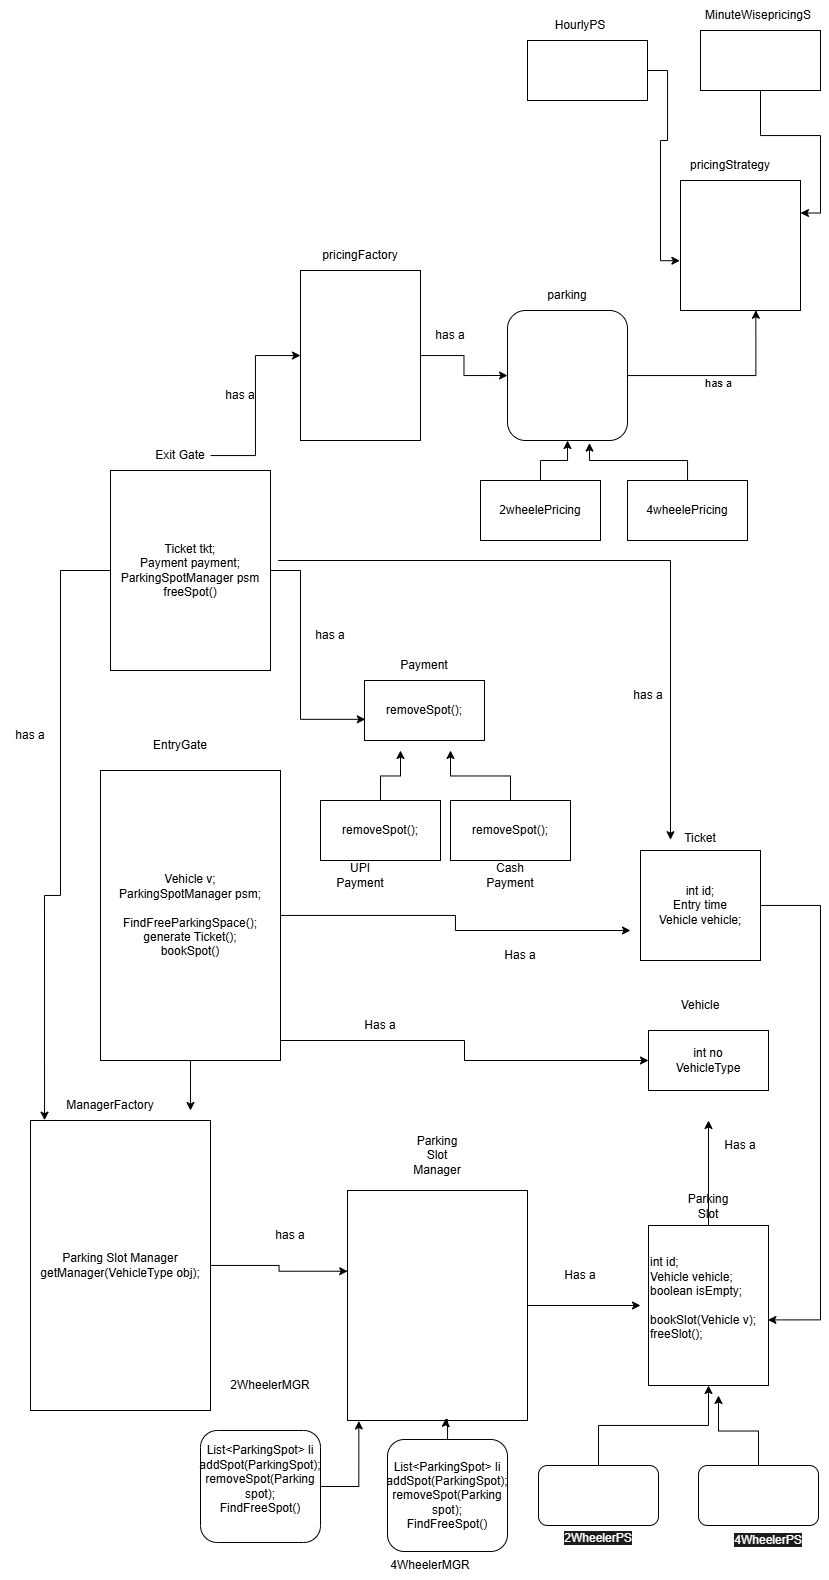

The diagram above was exported from draw.io. Its source (the exported page's mxGraphModel, read from the mxfile embedded in the PNG):
<mxGraphModel dx="1924" dy="1724" grid="1" gridSize="10" guides="1" tooltips="1" connect="1" arrows="1" fold="1" page="1" pageScale="1" pageWidth="827" pageHeight="1169" math="0" shadow="0">
  <root>
    <mxCell id="0" />
    <mxCell id="1" parent="0" />
    <mxCell id="00gXuK_OJEwVB9YBZNzq-15" edge="1" parent="1" source="00gXuK_OJEwVB9YBZNzq-1" style="edgeStyle=orthogonalEdgeStyle;rounded=0;orthogonalLoop=1;jettySize=auto;html=1;">
      <mxGeometry relative="1" as="geometry">
        <mxPoint x="698" y="700" as="targetPoint" />
      </mxGeometry>
    </mxCell>
    <mxCell id="00gXuK_OJEwVB9YBZNzq-1" parent="1" style="rounded=0;whiteSpace=wrap;html=1;align=left;" value="int id;&lt;div&gt;Vehicle vehicle;&lt;br&gt;boolean isEmpty;&lt;/div&gt;&lt;div&gt;&lt;br&gt;bookSlot(Vehicle v);&lt;/div&gt;&lt;div&gt;freeSlot();&lt;/div&gt;&lt;div style=&quot;&quot;&gt;&lt;br&gt;&lt;/div&gt;" vertex="1">
      <mxGeometry height="160" width="120" x="638" y="805" as="geometry" />
    </mxCell>
    <mxCell id="00gXuK_OJEwVB9YBZNzq-2" parent="1" style="text;html=1;whiteSpace=wrap;strokeColor=none;fillColor=none;align=center;verticalAlign=middle;rounded=0;" value="Parking Slot" vertex="1">
      <mxGeometry height="30" width="60" x="668" y="771" as="geometry" />
    </mxCell>
    <mxCell id="00gXuK_OJEwVB9YBZNzq-4" edge="1" parent="1" source="00gXuK_OJEwVB9YBZNzq-3" style="edgeStyle=orthogonalEdgeStyle;rounded=0;orthogonalLoop=1;jettySize=auto;html=1;" target="00gXuK_OJEwVB9YBZNzq-1">
      <mxGeometry relative="1" as="geometry" />
    </mxCell>
    <mxCell id="00gXuK_OJEwVB9YBZNzq-3" parent="1" style="rounded=1;whiteSpace=wrap;html=1;" value="" vertex="1">
      <mxGeometry height="60" width="120" x="528" y="1045" as="geometry" />
    </mxCell>
    <mxCell id="00gXuK_OJEwVB9YBZNzq-8" edge="1" parent="1" source="00gXuK_OJEwVB9YBZNzq-6" style="edgeStyle=orthogonalEdgeStyle;rounded=0;orthogonalLoop=1;jettySize=auto;html=1;">
      <mxGeometry relative="1" as="geometry">
        <mxPoint x="708" y="975" as="targetPoint" />
      </mxGeometry>
    </mxCell>
    <mxCell id="00gXuK_OJEwVB9YBZNzq-6" parent="1" style="rounded=1;whiteSpace=wrap;html=1;" value="" vertex="1">
      <mxGeometry height="60" width="120" x="688" y="1045" as="geometry" />
    </mxCell>
    <mxCell id="00gXuK_OJEwVB9YBZNzq-9" parent="1" style="text;html=1;whiteSpace=wrap;strokeColor=none;fillColor=none;align=center;verticalAlign=middle;rounded=0;" value="&lt;br&gt;&lt;span style=&quot;color: rgb(255, 255, 255); font-family: Helvetica; font-size: 12px; font-style: normal; font-variant-ligatures: normal; font-variant-caps: normal; font-weight: 400; letter-spacing: normal; orphans: 2; text-align: center; text-indent: 0px; text-transform: none; widows: 2; word-spacing: 0px; -webkit-text-stroke-width: 0px; white-space: normal; background-color: rgb(27, 29, 30); text-decoration-thickness: initial; text-decoration-style: initial; text-decoration-color: initial; float: none; display: inline !important;&quot;&gt;4WheelerPS&lt;/span&gt;&lt;div&gt;&lt;br/&gt;&lt;/div&gt;" vertex="1">
      <mxGeometry height="30" width="60" x="728" y="1105" as="geometry" />
    </mxCell>
    <mxCell id="00gXuK_OJEwVB9YBZNzq-10" parent="1" style="text;html=1;whiteSpace=wrap;strokeColor=none;fillColor=none;align=center;verticalAlign=middle;rounded=0;" value="&#10;&lt;span style=&quot;color: rgb(255, 255, 255); font-family: Helvetica; font-size: 12px; font-style: normal; font-variant-ligatures: normal; font-variant-caps: normal; font-weight: 400; letter-spacing: normal; orphans: 2; text-align: center; text-indent: 0px; text-transform: none; widows: 2; word-spacing: 0px; -webkit-text-stroke-width: 0px; white-space: normal; background-color: rgb(27, 29, 30); text-decoration-thickness: initial; text-decoration-style: initial; text-decoration-color: initial; display: inline !important; float: none;&quot;&gt;2WheelerPS&lt;/span&gt;&#10;&#10;" vertex="1">
      <mxGeometry height="30" width="60" x="558" y="1110" as="geometry" />
    </mxCell>
    <mxCell id="00gXuK_OJEwVB9YBZNzq-13" parent="1" style="rounded=0;whiteSpace=wrap;html=1;" value="int no&lt;div&gt;VehicleType&lt;/div&gt;" vertex="1">
      <mxGeometry height="60" width="120" x="638" y="610" as="geometry" />
    </mxCell>
    <mxCell id="00gXuK_OJEwVB9YBZNzq-14" parent="1" style="text;html=1;whiteSpace=wrap;strokeColor=none;fillColor=none;align=center;verticalAlign=middle;rounded=0;" value="Vehicle" vertex="1">
      <mxGeometry height="30" width="60" x="660" y="570" as="geometry" />
    </mxCell>
    <mxCell id="00gXuK_OJEwVB9YBZNzq-16" parent="1" style="text;html=1;whiteSpace=wrap;strokeColor=none;fillColor=none;align=center;verticalAlign=middle;rounded=0;" value="Has a" vertex="1">
      <mxGeometry height="30" width="60" x="700" y="710" as="geometry" />
    </mxCell>
    <mxCell id="00gXuK_OJEwVB9YBZNzq-31" edge="1" parent="1" source="00gXuK_OJEwVB9YBZNzq-18" style="edgeStyle=orthogonalEdgeStyle;rounded=0;orthogonalLoop=1;jettySize=auto;html=1;">
      <mxGeometry relative="1" as="geometry">
        <mxPoint x="630" y="885" as="targetPoint" />
      </mxGeometry>
    </mxCell>
    <mxCell id="00gXuK_OJEwVB9YBZNzq-18" parent="1" style="rounded=0;whiteSpace=wrap;html=1;" value="" vertex="1">
      <mxGeometry height="230" width="180" x="337" y="770" as="geometry" />
    </mxCell>
    <mxCell id="00gXuK_OJEwVB9YBZNzq-19" parent="1" style="text;html=1;whiteSpace=wrap;strokeColor=none;fillColor=none;align=center;verticalAlign=middle;rounded=0;" value="Parking Slot Manager" vertex="1">
      <mxGeometry height="30" width="60" x="397" y="720" as="geometry" />
    </mxCell>
    <mxCell id="00gXuK_OJEwVB9YBZNzq-24" edge="1" parent="1" source="00gXuK_OJEwVB9YBZNzq-21" style="edgeStyle=orthogonalEdgeStyle;rounded=0;orthogonalLoop=1;jettySize=auto;html=1;entryX=0.063;entryY=1.002;entryDx=0;entryDy=0;entryPerimeter=0;" target="00gXuK_OJEwVB9YBZNzq-18">
      <mxGeometry relative="1" as="geometry">
        <mxPoint x="350" y="1020" as="targetPoint" />
      </mxGeometry>
    </mxCell>
    <mxCell id="00gXuK_OJEwVB9YBZNzq-21" parent="1" style="rounded=1;whiteSpace=wrap;html=1;" value="List&amp;lt;ParkingSpot&amp;gt; li&lt;br&gt;addSpot(ParkingSpot);&lt;div&gt;removeSpot(Parking spot);&lt;br&gt;FindFreeSpot()&lt;br&gt;&lt;br&gt;&lt;/div&gt;" vertex="1">
      <mxGeometry height="112" width="120" x="190" y="1010" as="geometry" />
    </mxCell>
    <mxCell id="00gXuK_OJEwVB9YBZNzq-25" edge="1" parent="1" source="00gXuK_OJEwVB9YBZNzq-23" style="edgeStyle=orthogonalEdgeStyle;rounded=0;orthogonalLoop=1;jettySize=auto;html=1;entryX=0.548;entryY=0.991;entryDx=0;entryDy=0;entryPerimeter=0;" target="00gXuK_OJEwVB9YBZNzq-18">
      <mxGeometry relative="1" as="geometry">
        <mxPoint x="437" y="1010" as="targetPoint" />
      </mxGeometry>
    </mxCell>
    <mxCell id="00gXuK_OJEwVB9YBZNzq-23" parent="1" style="rounded=1;whiteSpace=wrap;html=1;" value="List&amp;lt;ParkingSpot&amp;gt; li&lt;br&gt;addSpot(ParkingSpot);&lt;div&gt;removeSpot(Parking spot);&lt;br&gt;FindFreeSpot()&lt;br&gt;&lt;/div&gt;" vertex="1">
      <mxGeometry height="112" width="120" x="377" y="1019" as="geometry" />
    </mxCell>
    <mxCell id="00gXuK_OJEwVB9YBZNzq-27" parent="1" style="text;html=1;whiteSpace=wrap;strokeColor=none;fillColor=none;align=center;verticalAlign=middle;rounded=0;" value="2WheelerMGR" vertex="1">
      <mxGeometry height="30" width="60" x="230" y="950" as="geometry" />
    </mxCell>
    <mxCell id="00gXuK_OJEwVB9YBZNzq-30" parent="1" style="text;html=1;whiteSpace=wrap;strokeColor=none;fillColor=none;align=center;verticalAlign=middle;rounded=0;" value="4WheelerMGR" vertex="1">
      <mxGeometry height="30" width="60" x="390" y="1130" as="geometry" />
    </mxCell>
    <mxCell id="00gXuK_OJEwVB9YBZNzq-32" parent="1" style="text;html=1;whiteSpace=wrap;strokeColor=none;fillColor=none;align=center;verticalAlign=middle;rounded=0;" value="Has a" vertex="1">
      <mxGeometry height="30" width="60" x="540" y="840" as="geometry" />
    </mxCell>
    <mxCell id="00gXuK_OJEwVB9YBZNzq-39" edge="1" parent="1" source="00gXuK_OJEwVB9YBZNzq-33" style="edgeStyle=orthogonalEdgeStyle;rounded=0;orthogonalLoop=1;jettySize=auto;html=1;">
      <mxGeometry relative="1" as="geometry">
        <mxPoint x="180" y="690" as="targetPoint" />
      </mxGeometry>
    </mxCell>
    <mxCell id="00gXuK_OJEwVB9YBZNzq-40" edge="1" parent="1" source="00gXuK_OJEwVB9YBZNzq-33" style="edgeStyle=orthogonalEdgeStyle;rounded=0;orthogonalLoop=1;jettySize=auto;html=1;entryX=0;entryY=0.5;entryDx=0;entryDy=0;" target="00gXuK_OJEwVB9YBZNzq-13">
      <mxGeometry relative="1" as="geometry">
        <Array as="points">
          <mxPoint x="454" y="620" />
          <mxPoint x="454" y="640" />
        </Array>
      </mxGeometry>
    </mxCell>
    <mxCell id="00gXuK_OJEwVB9YBZNzq-44" edge="1" parent="1" source="00gXuK_OJEwVB9YBZNzq-33" style="edgeStyle=orthogonalEdgeStyle;rounded=0;orthogonalLoop=1;jettySize=auto;html=1;">
      <mxGeometry relative="1" as="geometry">
        <mxPoint x="620" y="510" as="targetPoint" />
      </mxGeometry>
    </mxCell>
    <mxCell id="00gXuK_OJEwVB9YBZNzq-33" parent="1" style="rounded=0;whiteSpace=wrap;html=1;" value="Vehicle v;&lt;div&gt;ParkingSpotManager psm;&lt;/div&gt;&lt;div&gt;&lt;br&gt;&lt;/div&gt;&lt;div&gt;FindFreeParkingSpace();&lt;br&gt;generate Ticket();&lt;/div&gt;&lt;div&gt;bookSpot()&lt;/div&gt;" vertex="1">
      <mxGeometry height="290" width="180" x="90" y="350" as="geometry" />
    </mxCell>
    <mxCell id="00gXuK_OJEwVB9YBZNzq-34" parent="1" style="text;html=1;whiteSpace=wrap;strokeColor=none;fillColor=none;align=center;verticalAlign=middle;rounded=0;" value="EntryGate" vertex="1">
      <mxGeometry height="30" width="60" x="140" y="310" as="geometry" />
    </mxCell>
    <mxCell id="00gXuK_OJEwVB9YBZNzq-35" parent="1" style="rounded=0;whiteSpace=wrap;html=1;" value="Parking Slot Manager getManager(VehicleType obj);" vertex="1">
      <mxGeometry height="290" width="180" x="20" y="700" as="geometry" />
    </mxCell>
    <mxCell id="00gXuK_OJEwVB9YBZNzq-36" parent="1" style="text;html=1;whiteSpace=wrap;strokeColor=none;fillColor=none;align=center;verticalAlign=middle;rounded=0;" value="ManagerFactory" vertex="1">
      <mxGeometry height="30" width="60" x="70" y="670" as="geometry" />
    </mxCell>
    <mxCell id="00gXuK_OJEwVB9YBZNzq-37" edge="1" parent="1" source="00gXuK_OJEwVB9YBZNzq-35" style="edgeStyle=orthogonalEdgeStyle;rounded=0;orthogonalLoop=1;jettySize=auto;html=1;entryX=0.001;entryY=0.351;entryDx=0;entryDy=0;entryPerimeter=0;" target="00gXuK_OJEwVB9YBZNzq-18">
      <mxGeometry relative="1" as="geometry" />
    </mxCell>
    <mxCell id="00gXuK_OJEwVB9YBZNzq-38" parent="1" style="text;html=1;whiteSpace=wrap;strokeColor=none;fillColor=none;align=center;verticalAlign=middle;rounded=0;" value="has a" vertex="1">
      <mxGeometry height="30" width="60" x="250" y="800" as="geometry" />
    </mxCell>
    <mxCell id="00gXuK_OJEwVB9YBZNzq-41" parent="1" style="text;html=1;whiteSpace=wrap;strokeColor=none;fillColor=none;align=center;verticalAlign=middle;rounded=0;" value="Has a" vertex="1">
      <mxGeometry height="30" width="60" x="340" y="590" as="geometry" />
    </mxCell>
    <mxCell id="00gXuK_OJEwVB9YBZNzq-42" parent="1" style="text;html=1;whiteSpace=wrap;strokeColor=none;fillColor=none;align=center;verticalAlign=middle;rounded=0;" value="Ticket&lt;div&gt;&lt;br&gt;&lt;/div&gt;" vertex="1">
      <mxGeometry height="30" width="60" x="660" y="410" as="geometry" />
    </mxCell>
    <mxCell id="00gXuK_OJEwVB9YBZNzq-43" parent="1" style="rounded=0;whiteSpace=wrap;html=1;" value="int id;&lt;div&gt;Entry time&lt;/div&gt;&lt;div&gt;Vehicle vehicle;&lt;/div&gt;" vertex="1">
      <mxGeometry height="110" width="120" x="630" y="430" as="geometry" />
    </mxCell>
    <mxCell id="00gXuK_OJEwVB9YBZNzq-45" parent="1" style="text;html=1;whiteSpace=wrap;strokeColor=none;fillColor=none;align=center;verticalAlign=middle;rounded=0;" value="Has a" vertex="1">
      <mxGeometry height="30" width="60" x="480" y="520" as="geometry" />
    </mxCell>
    <mxCell id="00gXuK_OJEwVB9YBZNzq-46" parent="1" style="rounded=0;whiteSpace=wrap;html=1;" value="Ticket tkt;&lt;div&gt;Payment payment;&lt;br&gt;ParkingSpotManager psm&lt;/div&gt;&lt;div&gt;freeSpot()&lt;/div&gt;" vertex="1">
      <mxGeometry height="200" width="160" x="100" y="50" as="geometry" />
    </mxCell>
    <mxCell id="00gXuK_OJEwVB9YBZNzq-93" edge="1" parent="1" source="00gXuK_OJEwVB9YBZNzq-47" style="edgeStyle=orthogonalEdgeStyle;rounded=0;orthogonalLoop=1;jettySize=auto;html=1;" target="00gXuK_OJEwVB9YBZNzq-65">
      <mxGeometry relative="1" as="geometry" />
    </mxCell>
    <mxCell id="00gXuK_OJEwVB9YBZNzq-47" parent="1" style="text;html=1;whiteSpace=wrap;strokeColor=none;fillColor=none;align=center;verticalAlign=middle;rounded=0;" value="Exit Gate" vertex="1">
      <mxGeometry height="30" width="60" x="140" y="20" as="geometry" />
    </mxCell>
    <mxCell id="00gXuK_OJEwVB9YBZNzq-48" parent="1" style="rounded=0;whiteSpace=wrap;html=1;" value="removeSpot();" vertex="1">
      <mxGeometry height="60" width="120" x="354" y="260" as="geometry" />
    </mxCell>
    <mxCell id="00gXuK_OJEwVB9YBZNzq-49" parent="1" style="text;html=1;whiteSpace=wrap;strokeColor=none;fillColor=none;align=center;verticalAlign=middle;rounded=0;" value="Payment" vertex="1">
      <mxGeometry height="30" width="60" x="384" y="230" as="geometry" />
    </mxCell>
    <mxCell id="00gXuK_OJEwVB9YBZNzq-51" edge="1" parent="1" source="00gXuK_OJEwVB9YBZNzq-50" style="edgeStyle=orthogonalEdgeStyle;rounded=0;orthogonalLoop=1;jettySize=auto;html=1;">
      <mxGeometry relative="1" as="geometry">
        <mxPoint x="390" y="330" as="targetPoint" />
      </mxGeometry>
    </mxCell>
    <mxCell id="00gXuK_OJEwVB9YBZNzq-50" parent="1" style="rounded=0;whiteSpace=wrap;html=1;" value="removeSpot();" vertex="1">
      <mxGeometry height="60" width="120" x="310" y="380" as="geometry" />
    </mxCell>
    <mxCell id="00gXuK_OJEwVB9YBZNzq-53" edge="1" parent="1" source="00gXuK_OJEwVB9YBZNzq-52" style="edgeStyle=orthogonalEdgeStyle;rounded=0;orthogonalLoop=1;jettySize=auto;html=1;">
      <mxGeometry relative="1" as="geometry">
        <mxPoint x="440" y="330" as="targetPoint" />
      </mxGeometry>
    </mxCell>
    <mxCell id="00gXuK_OJEwVB9YBZNzq-52" parent="1" style="rounded=0;whiteSpace=wrap;html=1;" value="removeSpot();" vertex="1">
      <mxGeometry height="60" width="120" x="440" y="380" as="geometry" />
    </mxCell>
    <mxCell id="00gXuK_OJEwVB9YBZNzq-54" parent="1" style="text;html=1;whiteSpace=wrap;strokeColor=none;fillColor=none;align=center;verticalAlign=middle;rounded=0;" value="UPI Payment" vertex="1">
      <mxGeometry height="30" width="60" x="320" y="440" as="geometry" />
    </mxCell>
    <mxCell id="00gXuK_OJEwVB9YBZNzq-55" parent="1" style="text;html=1;whiteSpace=wrap;strokeColor=none;fillColor=none;align=center;verticalAlign=middle;rounded=0;" value="Cash Payment" vertex="1">
      <mxGeometry height="30" width="60" x="470" y="440" as="geometry" />
    </mxCell>
    <mxCell id="00gXuK_OJEwVB9YBZNzq-57" edge="1" parent="1" source="00gXuK_OJEwVB9YBZNzq-46" style="edgeStyle=orthogonalEdgeStyle;rounded=0;orthogonalLoop=1;jettySize=auto;html=1;entryX=0.007;entryY=0.647;entryDx=0;entryDy=0;entryPerimeter=0;" target="00gXuK_OJEwVB9YBZNzq-48">
      <mxGeometry relative="1" as="geometry">
        <Array as="points">
          <mxPoint x="290" y="150" />
          <mxPoint x="290" y="299" />
        </Array>
      </mxGeometry>
    </mxCell>
    <mxCell id="00gXuK_OJEwVB9YBZNzq-58" parent="1" style="text;html=1;whiteSpace=wrap;strokeColor=none;fillColor=none;align=center;verticalAlign=middle;rounded=0;" value="has a" vertex="1">
      <mxGeometry height="30" width="60" x="290" y="200" as="geometry" />
    </mxCell>
    <mxCell id="00gXuK_OJEwVB9YBZNzq-60" edge="1" parent="1" style="edgeStyle=orthogonalEdgeStyle;rounded=0;orthogonalLoop=1;jettySize=auto;html=1;entryX=0.187;entryY=-0.007;entryDx=0;entryDy=0;entryPerimeter=0;">
      <mxGeometry relative="1" as="geometry">
        <mxPoint x="267.56" y="140" as="sourcePoint" />
        <mxPoint x="660" y="419.23" as="targetPoint" />
      </mxGeometry>
    </mxCell>
    <mxCell id="00gXuK_OJEwVB9YBZNzq-61" edge="1" parent="1" source="00gXuK_OJEwVB9YBZNzq-46" style="edgeStyle=orthogonalEdgeStyle;rounded=0;orthogonalLoop=1;jettySize=auto;html=1;entryX=0.078;entryY=-0.001;entryDx=0;entryDy=0;entryPerimeter=0;" target="00gXuK_OJEwVB9YBZNzq-35">
      <mxGeometry relative="1" as="geometry">
        <Array as="points">
          <mxPoint x="50" y="150" />
          <mxPoint x="50" y="475" />
          <mxPoint x="34" y="475" />
        </Array>
      </mxGeometry>
    </mxCell>
    <mxCell id="00gXuK_OJEwVB9YBZNzq-62" parent="1" style="text;html=1;whiteSpace=wrap;strokeColor=none;fillColor=none;align=center;verticalAlign=middle;rounded=0;" value="has a" vertex="1">
      <mxGeometry height="30" width="60" x="-10" y="300" as="geometry" />
    </mxCell>
    <mxCell id="00gXuK_OJEwVB9YBZNzq-63" parent="1" style="text;html=1;whiteSpace=wrap;strokeColor=none;fillColor=none;align=center;verticalAlign=middle;rounded=0;" value="has a" vertex="1">
      <mxGeometry height="30" width="60" x="608" y="260" as="geometry" />
    </mxCell>
    <mxCell id="00gXuK_OJEwVB9YBZNzq-75" edge="1" parent="1" source="00gXuK_OJEwVB9YBZNzq-65" style="edgeStyle=orthogonalEdgeStyle;rounded=0;orthogonalLoop=1;jettySize=auto;html=1;entryX=0;entryY=0.5;entryDx=0;entryDy=0;" target="00gXuK_OJEwVB9YBZNzq-69">
      <mxGeometry relative="1" as="geometry" />
    </mxCell>
    <mxCell id="00gXuK_OJEwVB9YBZNzq-65" parent="1" style="rounded=0;whiteSpace=wrap;html=1;" value="" vertex="1">
      <mxGeometry height="170" width="120" x="290" y="-150" as="geometry" />
    </mxCell>
    <mxCell id="00gXuK_OJEwVB9YBZNzq-66" parent="1" style="text;html=1;whiteSpace=wrap;strokeColor=none;fillColor=none;align=center;verticalAlign=middle;rounded=0;" value="pricingFactory" vertex="1">
      <mxGeometry height="30" width="60" x="320" y="-180" as="geometry" />
    </mxCell>
    <mxCell id="00gXuK_OJEwVB9YBZNzq-69" parent="1" style="rounded=1;whiteSpace=wrap;html=1;" value="" vertex="1">
      <mxGeometry height="130" width="120" x="497" y="-110" as="geometry" />
    </mxCell>
    <mxCell id="00gXuK_OJEwVB9YBZNzq-72" edge="1" parent="1" source="00gXuK_OJEwVB9YBZNzq-70" style="edgeStyle=orthogonalEdgeStyle;rounded=0;orthogonalLoop=1;jettySize=auto;html=1;entryX=0.5;entryY=1;entryDx=0;entryDy=0;" target="00gXuK_OJEwVB9YBZNzq-69">
      <mxGeometry relative="1" as="geometry" />
    </mxCell>
    <mxCell id="00gXuK_OJEwVB9YBZNzq-70" parent="1" style="rounded=0;whiteSpace=wrap;html=1;" value="2wheelePricing" vertex="1">
      <mxGeometry height="60" width="120" x="470" y="60" as="geometry" />
    </mxCell>
    <mxCell id="00gXuK_OJEwVB9YBZNzq-71" parent="1" style="rounded=0;whiteSpace=wrap;html=1;" value="4wheelePricing" vertex="1">
      <mxGeometry height="60" width="120" x="617" y="60" as="geometry" />
    </mxCell>
    <mxCell id="00gXuK_OJEwVB9YBZNzq-74" edge="1" parent="1" source="00gXuK_OJEwVB9YBZNzq-71" style="edgeStyle=orthogonalEdgeStyle;rounded=0;orthogonalLoop=1;jettySize=auto;html=1;entryX=0.683;entryY=1.02;entryDx=0;entryDy=0;entryPerimeter=0;" target="00gXuK_OJEwVB9YBZNzq-69">
      <mxGeometry relative="1" as="geometry" />
    </mxCell>
    <mxCell id="00gXuK_OJEwVB9YBZNzq-76" parent="1" style="text;html=1;whiteSpace=wrap;strokeColor=none;fillColor=none;align=center;verticalAlign=middle;rounded=0;" value="parking" vertex="1">
      <mxGeometry height="30" width="60" x="527" y="-140" as="geometry" />
    </mxCell>
    <mxCell id="00gXuK_OJEwVB9YBZNzq-79" parent="1" style="rounded=0;whiteSpace=wrap;html=1;" value="" vertex="1">
      <mxGeometry height="130" width="120" x="670" y="-240" as="geometry" />
    </mxCell>
    <mxCell id="00gXuK_OJEwVB9YBZNzq-80" parent="1" style="text;html=1;whiteSpace=wrap;strokeColor=none;fillColor=none;align=center;verticalAlign=middle;rounded=0;" value="pricingStrategy" vertex="1">
      <mxGeometry height="30" width="60" x="690" y="-270" as="geometry" />
    </mxCell>
    <mxCell id="00gXuK_OJEwVB9YBZNzq-81" parent="1" style="rounded=0;whiteSpace=wrap;html=1;" value="" vertex="1">
      <mxGeometry height="60" width="120" x="517" y="-380" as="geometry" />
    </mxCell>
    <mxCell id="00gXuK_OJEwVB9YBZNzq-89" edge="1" parent="1" source="00gXuK_OJEwVB9YBZNzq-82" style="edgeStyle=orthogonalEdgeStyle;rounded=0;orthogonalLoop=1;jettySize=auto;html=1;entryX=1;entryY=0.25;entryDx=0;entryDy=0;" target="00gXuK_OJEwVB9YBZNzq-79">
      <mxGeometry relative="1" as="geometry" />
    </mxCell>
    <mxCell id="00gXuK_OJEwVB9YBZNzq-82" parent="1" style="rounded=0;whiteSpace=wrap;html=1;" value="" vertex="1">
      <mxGeometry height="60" width="120" x="690" y="-390" as="geometry" />
    </mxCell>
    <mxCell id="00gXuK_OJEwVB9YBZNzq-83" parent="1" style="text;html=1;whiteSpace=wrap;strokeColor=none;fillColor=none;align=center;verticalAlign=middle;rounded=0;" value="HourlyPS" vertex="1">
      <mxGeometry height="30" width="60" x="540" y="-410" as="geometry" />
    </mxCell>
    <mxCell id="00gXuK_OJEwVB9YBZNzq-84" parent="1" style="text;html=1;whiteSpace=wrap;strokeColor=none;fillColor=none;align=center;verticalAlign=middle;rounded=0;" value="MinuteWisepricingS" vertex="1">
      <mxGeometry height="30" width="60" x="718" y="-420" as="geometry" />
    </mxCell>
    <mxCell id="00gXuK_OJEwVB9YBZNzq-88" edge="1" parent="1" source="00gXuK_OJEwVB9YBZNzq-81" style="edgeStyle=orthogonalEdgeStyle;rounded=0;orthogonalLoop=1;jettySize=auto;html=1;entryX=-0.005;entryY=0.617;entryDx=0;entryDy=0;entryPerimeter=0;" target="00gXuK_OJEwVB9YBZNzq-79">
      <mxGeometry relative="1" as="geometry" />
    </mxCell>
    <mxCell id="00gXuK_OJEwVB9YBZNzq-90" edge="1" parent="1" source="00gXuK_OJEwVB9YBZNzq-69" style="edgeStyle=orthogonalEdgeStyle;rounded=0;orthogonalLoop=1;jettySize=auto;html=1;entryX=0.628;entryY=0.998;entryDx=0;entryDy=0;entryPerimeter=0;" target="00gXuK_OJEwVB9YBZNzq-79">
      <mxGeometry relative="1" as="geometry" />
    </mxCell>
    <mxCell id="00gXuK_OJEwVB9YBZNzq-91" connectable="0" parent="00gXuK_OJEwVB9YBZNzq-90" style="edgeLabel;html=1;align=center;verticalAlign=middle;resizable=0;points=[];" value="has a" vertex="1">
      <mxGeometry relative="1" x="-0.0623" y="-7" as="geometry">
        <mxPoint as="offset" />
      </mxGeometry>
    </mxCell>
    <mxCell id="00gXuK_OJEwVB9YBZNzq-92" parent="1" style="text;html=1;whiteSpace=wrap;strokeColor=none;fillColor=none;align=center;verticalAlign=middle;rounded=0;" value="has a" vertex="1">
      <mxGeometry height="30" width="60" x="410" y="-100" as="geometry" />
    </mxCell>
    <mxCell id="00gXuK_OJEwVB9YBZNzq-94" parent="1" style="text;html=1;whiteSpace=wrap;strokeColor=none;fillColor=none;align=center;verticalAlign=middle;rounded=0;" value="has a" vertex="1">
      <mxGeometry height="30" width="60" x="200" y="-40" as="geometry" />
    </mxCell>
    <mxCell id="00gXuK_OJEwVB9YBZNzq-95" edge="1" parent="1" source="00gXuK_OJEwVB9YBZNzq-43" style="edgeStyle=orthogonalEdgeStyle;rounded=0;orthogonalLoop=1;jettySize=auto;html=1;entryX=0.995;entryY=0.59;entryDx=0;entryDy=0;entryPerimeter=0;" target="00gXuK_OJEwVB9YBZNzq-1">
      <mxGeometry relative="1" as="geometry">
        <Array as="points">
          <mxPoint x="810" y="485" />
          <mxPoint x="810" y="899" />
        </Array>
      </mxGeometry>
    </mxCell>
  </root>
</mxGraphModel>